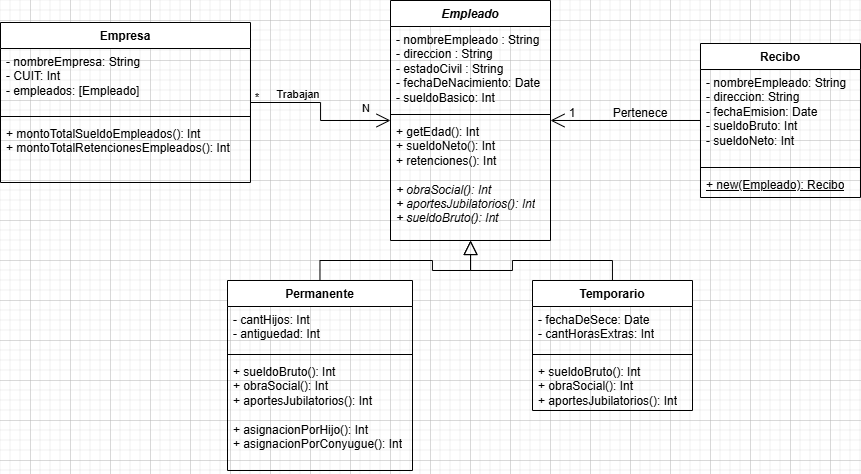

The diagram above was exported from draw.io. Its source (the exported page's mxGraphModel, read from the mxfile embedded in the PNG):
<mxGraphModel dx="1167" dy="702" grid="1" gridSize="10" guides="1" tooltips="1" connect="1" arrows="1" fold="1" page="0" pageScale="1" pageWidth="827" pageHeight="1169" math="0" shadow="0">
  <root>
    <mxCell id="0" />
    <mxCell id="1" parent="0" />
    <mxCell id="H4h4V6TKu26KXymS0e1L-50" parent="1" style="swimlane;fontStyle=1;align=center;verticalAlign=top;childLayout=stackLayout;horizontal=1;startSize=26;horizontalStack=0;resizeParent=1;resizeParentMax=0;resizeLast=0;collapsible=1;marginBottom=0;whiteSpace=wrap;html=1;labelBackgroundColor=none;" value="Empresa" vertex="1">
      <mxGeometry height="160" width="250" x="10" y="42" as="geometry" />
    </mxCell>
    <mxCell id="H4h4V6TKu26KXymS0e1L-51" parent="H4h4V6TKu26KXymS0e1L-50" style="text;strokeColor=none;fillColor=none;align=left;verticalAlign=top;spacingLeft=4;spacingRight=4;overflow=hidden;rotatable=0;points=[[0,0.5],[1,0.5]];portConstraint=eastwest;whiteSpace=wrap;html=1;labelBackgroundColor=none;" value="- nombreEmpresa: String&lt;div&gt;- CUIT: Int&lt;/div&gt;&lt;div&gt;- empleados: [Empleado]&lt;/div&gt;" vertex="1">
      <mxGeometry height="64" width="250" y="26" as="geometry" />
    </mxCell>
    <mxCell id="H4h4V6TKu26KXymS0e1L-52" parent="H4h4V6TKu26KXymS0e1L-50" style="line;strokeWidth=1;fillColor=none;align=left;verticalAlign=middle;spacingTop=-1;spacingLeft=3;spacingRight=3;rotatable=0;labelPosition=right;points=[];portConstraint=eastwest;labelBackgroundColor=none;" value="" vertex="1">
      <mxGeometry height="8" width="250" y="90" as="geometry" />
    </mxCell>
    <mxCell id="H4h4V6TKu26KXymS0e1L-53" parent="H4h4V6TKu26KXymS0e1L-50" style="text;strokeColor=none;fillColor=none;align=left;verticalAlign=top;spacingLeft=4;spacingRight=4;overflow=hidden;rotatable=0;points=[[0,0.5],[1,0.5]];portConstraint=eastwest;whiteSpace=wrap;html=1;labelBackgroundColor=none;" value="+ montoTotalSueldoEmpleados(): Int&lt;div&gt;+ montoTotalRetencionesEmpleados(): Int&lt;/div&gt;" vertex="1">
      <mxGeometry height="62" width="250" y="98" as="geometry" />
    </mxCell>
    <mxCell id="H4h4V6TKu26KXymS0e1L-54" parent="1" style="swimlane;fontStyle=1;align=center;verticalAlign=top;childLayout=stackLayout;horizontal=1;startSize=26;horizontalStack=0;resizeParent=1;resizeParentMax=0;resizeLast=0;collapsible=1;marginBottom=0;whiteSpace=wrap;html=1;labelBackgroundColor=none;" value="&lt;i&gt;Empleado&lt;/i&gt;" vertex="1">
      <mxGeometry height="240" width="160" x="400" y="20" as="geometry" />
    </mxCell>
    <mxCell id="H4h4V6TKu26KXymS0e1L-55" parent="H4h4V6TKu26KXymS0e1L-54" style="text;strokeColor=none;fillColor=none;align=left;verticalAlign=top;spacingLeft=4;spacingRight=4;overflow=hidden;rotatable=0;points=[[0,0.5],[1,0.5]];portConstraint=eastwest;whiteSpace=wrap;html=1;labelBackgroundColor=none;" value="- nombreEmpleado : String&lt;div&gt;- direccion : String&lt;/div&gt;&lt;div&gt;- estadoCivil : String&lt;/div&gt;&lt;div&gt;- fechaDeNacimiento: Date&lt;/div&gt;&lt;div&gt;- sueldoBasico: Int&lt;/div&gt;" vertex="1">
      <mxGeometry height="84" width="160" y="26" as="geometry" />
    </mxCell>
    <mxCell id="H4h4V6TKu26KXymS0e1L-56" parent="H4h4V6TKu26KXymS0e1L-54" style="line;strokeWidth=1;fillColor=none;align=left;verticalAlign=middle;spacingTop=-1;spacingLeft=3;spacingRight=3;rotatable=0;labelPosition=right;points=[];portConstraint=eastwest;labelBackgroundColor=none;" value="" vertex="1">
      <mxGeometry height="8" width="160" y="110" as="geometry" />
    </mxCell>
    <mxCell id="H4h4V6TKu26KXymS0e1L-57" parent="H4h4V6TKu26KXymS0e1L-54" style="text;strokeColor=none;fillColor=none;align=left;verticalAlign=top;spacingLeft=4;spacingRight=4;overflow=hidden;rotatable=0;points=[[0,0.5],[1,0.5]];portConstraint=eastwest;whiteSpace=wrap;html=1;labelBackgroundColor=none;" value="+ getEdad(): Int&lt;div&gt;&lt;div&gt;+ sueldoNeto(): Int&lt;br&gt;&lt;div&gt;+ retenciones(): Int&lt;/div&gt;&lt;div&gt;&lt;div&gt;&lt;i&gt;&lt;br&gt;&lt;/i&gt;&lt;/div&gt;&lt;div&gt;&lt;i&gt;+ obraSocial(): Int&lt;/i&gt;&lt;/div&gt;&lt;div&gt;&lt;i&gt;+ aportesJubilatorios(): Int&lt;/i&gt;&lt;/div&gt;&lt;/div&gt;&lt;div&gt;&lt;i&gt;+ sueldoBruto(): Int&lt;/i&gt;&lt;/div&gt;&lt;div&gt;&lt;br&gt;&lt;/div&gt;&lt;/div&gt;&lt;/div&gt;" vertex="1">
      <mxGeometry height="122" width="160" y="118" as="geometry" />
    </mxCell>
    <mxCell id="H4h4V6TKu26KXymS0e1L-66" edge="1" parent="1" source="H4h4V6TKu26KXymS0e1L-58" style="rounded=0;orthogonalLoop=1;jettySize=auto;html=1;endArrow=block;endFill=0;endSize=12;edgeStyle=orthogonalEdgeStyle;labelBackgroundColor=none;fontColor=default;" target="H4h4V6TKu26KXymS0e1L-54">
      <mxGeometry relative="1" as="geometry" />
    </mxCell>
    <mxCell id="H4h4V6TKu26KXymS0e1L-58" parent="1" style="swimlane;fontStyle=1;align=center;verticalAlign=top;childLayout=stackLayout;horizontal=1;startSize=26;horizontalStack=0;resizeParent=1;resizeParentMax=0;resizeLast=0;collapsible=1;marginBottom=0;whiteSpace=wrap;html=1;labelBackgroundColor=none;" value="Permanente" vertex="1">
      <mxGeometry height="190" width="185" x="237" y="300" as="geometry">
        <mxRectangle height="30" width="110" x="300" y="370" as="alternateBounds" />
      </mxGeometry>
    </mxCell>
    <mxCell id="H4h4V6TKu26KXymS0e1L-59" parent="H4h4V6TKu26KXymS0e1L-58" style="text;strokeColor=none;fillColor=none;align=left;verticalAlign=top;spacingLeft=4;spacingRight=4;overflow=hidden;rotatable=0;points=[[0,0.5],[1,0.5]];portConstraint=eastwest;whiteSpace=wrap;html=1;labelBackgroundColor=none;" value="- cantHijos: Int&lt;div&gt;- antiguedad: Int&lt;/div&gt;" vertex="1">
      <mxGeometry height="44" width="185" y="26" as="geometry" />
    </mxCell>
    <mxCell id="H4h4V6TKu26KXymS0e1L-60" parent="H4h4V6TKu26KXymS0e1L-58" style="line;strokeWidth=1;fillColor=none;align=left;verticalAlign=middle;spacingTop=-1;spacingLeft=3;spacingRight=3;rotatable=0;labelPosition=right;points=[];portConstraint=eastwest;labelBackgroundColor=none;" value="" vertex="1">
      <mxGeometry height="8" width="185" y="70" as="geometry" />
    </mxCell>
    <mxCell id="H4h4V6TKu26KXymS0e1L-61" parent="H4h4V6TKu26KXymS0e1L-58" style="text;strokeColor=none;fillColor=none;align=left;verticalAlign=top;spacingLeft=4;spacingRight=4;overflow=hidden;rotatable=0;points=[[0,0.5],[1,0.5]];portConstraint=eastwest;whiteSpace=wrap;html=1;labelBackgroundColor=none;" value="&lt;div&gt;+ sueldoBruto(): Int&lt;/div&gt;&lt;div&gt;+ obraSocial(): Int&lt;/div&gt;&lt;div&gt;+ aportesJubilatorios(): Int&lt;/div&gt;&lt;div&gt;&lt;br&gt;&lt;/div&gt;&lt;div&gt;+ asignacionPorHijo(): Int&lt;/div&gt;&lt;div&gt;+ asignacionPorConyugue(): Int&lt;/div&gt;" vertex="1">
      <mxGeometry height="112" width="185" y="78" as="geometry" />
    </mxCell>
    <mxCell id="H4h4V6TKu26KXymS0e1L-68" edge="1" parent="1" source="H4h4V6TKu26KXymS0e1L-62" style="edgeStyle=orthogonalEdgeStyle;shape=connector;rounded=0;orthogonalLoop=1;jettySize=auto;html=1;align=center;verticalAlign=middle;fontFamily=Helvetica;fontSize=11;fontColor=default;labelBackgroundColor=none;endArrow=block;endFill=0;endSize=12;" target="H4h4V6TKu26KXymS0e1L-54">
      <mxGeometry relative="1" as="geometry" />
    </mxCell>
    <mxCell id="H4h4V6TKu26KXymS0e1L-62" parent="1" style="swimlane;fontStyle=1;align=center;verticalAlign=top;childLayout=stackLayout;horizontal=1;startSize=26;horizontalStack=0;resizeParent=1;resizeParentMax=0;resizeLast=0;collapsible=1;marginBottom=0;whiteSpace=wrap;html=1;labelBackgroundColor=none;" value="Temporario" vertex="1">
      <mxGeometry height="130" width="160" x="542" y="300" as="geometry">
        <mxRectangle height="30" width="100" x="490" y="370" as="alternateBounds" />
      </mxGeometry>
    </mxCell>
    <mxCell id="H4h4V6TKu26KXymS0e1L-63" parent="H4h4V6TKu26KXymS0e1L-62" style="text;strokeColor=none;fillColor=none;align=left;verticalAlign=top;spacingLeft=4;spacingRight=4;overflow=hidden;rotatable=0;points=[[0,0.5],[1,0.5]];portConstraint=eastwest;whiteSpace=wrap;html=1;labelBackgroundColor=none;" value="- fechaDeSece: Date&lt;div&gt;- cantHorasExtras: Int&lt;/div&gt;" vertex="1">
      <mxGeometry height="44" width="160" y="26" as="geometry" />
    </mxCell>
    <mxCell id="H4h4V6TKu26KXymS0e1L-64" parent="H4h4V6TKu26KXymS0e1L-62" style="line;strokeWidth=1;fillColor=none;align=left;verticalAlign=middle;spacingTop=-1;spacingLeft=3;spacingRight=3;rotatable=0;labelPosition=right;points=[];portConstraint=eastwest;labelBackgroundColor=none;" value="" vertex="1">
      <mxGeometry height="8" width="160" y="70" as="geometry" />
    </mxCell>
    <mxCell id="H4h4V6TKu26KXymS0e1L-65" parent="H4h4V6TKu26KXymS0e1L-62" style="text;strokeColor=none;fillColor=none;align=left;verticalAlign=top;spacingLeft=4;spacingRight=4;overflow=hidden;rotatable=0;points=[[0,0.5],[1,0.5]];portConstraint=eastwest;whiteSpace=wrap;html=1;labelBackgroundColor=none;" value="&lt;div&gt;+ sueldoBruto(): Int&lt;/div&gt;&lt;div&gt;+ obraSocial(): Int&lt;/div&gt;&lt;div&gt;+&amp;nbsp;aportesJubilatorios(): Int&lt;/div&gt;" vertex="1">
      <mxGeometry height="52" width="160" y="78" as="geometry" />
    </mxCell>
    <mxCell id="H4h4V6TKu26KXymS0e1L-70" edge="1" parent="1" source="H4h4V6TKu26KXymS0e1L-50" style="endArrow=open;endFill=1;endSize=12;html=1;rounded=0;align=center;verticalAlign=middle;fontFamily=Helvetica;fontSize=11;fontColor=default;labelBackgroundColor=none;edgeStyle=orthogonalEdgeStyle;" target="H4h4V6TKu26KXymS0e1L-54" value="">
      <mxGeometry relative="1" width="160" as="geometry">
        <mxPoint x="360" y="232" as="sourcePoint" />
        <mxPoint x="520" y="232" as="targetPoint" />
      </mxGeometry>
    </mxCell>
    <mxCell id="H4h4V6TKu26KXymS0e1L-72" parent="1" style="text;html=1;whiteSpace=wrap;strokeColor=none;fillColor=none;align=center;verticalAlign=middle;rounded=0;fontFamily=Helvetica;fontSize=11;labelBackgroundColor=none;" value="Trabajan" vertex="1">
      <mxGeometry height="30" width="60" x="278" y="99" as="geometry" />
    </mxCell>
    <mxCell id="H4h4V6TKu26KXymS0e1L-74" parent="1" style="text;html=1;whiteSpace=wrap;strokeColor=none;fillColor=none;align=center;verticalAlign=middle;rounded=0;fontFamily=Helvetica;fontSize=11;labelBackgroundColor=none;" value="N" vertex="1">
      <mxGeometry height="30" width="60" x="346" y="113" as="geometry" />
    </mxCell>
    <mxCell id="H4h4V6TKu26KXymS0e1L-77" parent="1" style="text;html=1;whiteSpace=wrap;strokeColor=none;fillColor=none;align=center;verticalAlign=middle;rounded=0;fontFamily=Helvetica;fontSize=11;labelBackgroundColor=none;" value="*" vertex="1">
      <mxGeometry height="30" width="60" x="237" y="102" as="geometry" />
    </mxCell>
    <mxCell id="fxPbynaghJz0_EwqVVZr-2" parent="1" style="swimlane;fontStyle=1;align=center;verticalAlign=top;childLayout=stackLayout;horizontal=1;startSize=26;horizontalStack=0;resizeParent=1;resizeParentMax=0;resizeLast=0;collapsible=1;marginBottom=0;whiteSpace=wrap;html=1;" value="Recibo" vertex="1">
      <mxGeometry height="154" width="160" x="710" y="63" as="geometry" />
    </mxCell>
    <mxCell id="fxPbynaghJz0_EwqVVZr-3" parent="fxPbynaghJz0_EwqVVZr-2" style="text;strokeColor=none;fillColor=none;align=left;verticalAlign=top;spacingLeft=4;spacingRight=4;overflow=hidden;rotatable=0;points=[[0,0.5],[1,0.5]];portConstraint=eastwest;whiteSpace=wrap;html=1;" value="- nombreEmpleado: String&lt;div&gt;- direccion: String&lt;/div&gt;&lt;div&gt;- fechaEmision: Date&lt;/div&gt;&lt;div&gt;- sueldoBruto: Int&lt;/div&gt;&lt;div&gt;- sueldoNeto: Int&lt;/div&gt;&lt;div&gt;&lt;br&gt;&lt;/div&gt;" vertex="1">
      <mxGeometry height="94" width="160" y="26" as="geometry" />
    </mxCell>
    <mxCell id="fxPbynaghJz0_EwqVVZr-4" parent="fxPbynaghJz0_EwqVVZr-2" style="line;strokeWidth=1;fillColor=none;align=left;verticalAlign=middle;spacingTop=-1;spacingLeft=3;spacingRight=3;rotatable=0;labelPosition=right;points=[];portConstraint=eastwest;strokeColor=inherit;" value="" vertex="1">
      <mxGeometry height="8" width="160" y="120" as="geometry" />
    </mxCell>
    <mxCell id="fxPbynaghJz0_EwqVVZr-5" parent="fxPbynaghJz0_EwqVVZr-2" style="text;strokeColor=none;fillColor=none;align=left;verticalAlign=top;spacingLeft=4;spacingRight=4;overflow=hidden;rotatable=0;points=[[0,0.5],[1,0.5]];portConstraint=eastwest;whiteSpace=wrap;html=1;" value="&lt;u&gt;+ new(Empleado): Recibo&lt;/u&gt;" vertex="1">
      <mxGeometry height="26" width="160" y="128" as="geometry" />
    </mxCell>
    <mxCell id="fxPbynaghJz0_EwqVVZr-6" edge="1" parent="1" source="fxPbynaghJz0_EwqVVZr-2" style="endArrow=open;endFill=1;endSize=12;html=1;rounded=0;align=center;verticalAlign=middle;fontFamily=Helvetica;fontSize=11;fontColor=default;labelBackgroundColor=none;edgeStyle=orthogonalEdgeStyle;" target="H4h4V6TKu26KXymS0e1L-54" value="">
      <mxGeometry relative="1" width="160" as="geometry">
        <mxPoint x="620" y="250" as="sourcePoint" />
        <mxPoint x="760" y="263" as="targetPoint" />
      </mxGeometry>
    </mxCell>
    <mxCell id="fxPbynaghJz0_EwqVVZr-7" parent="1" style="text;html=1;whiteSpace=wrap;strokeColor=none;fillColor=none;align=center;verticalAlign=middle;rounded=0;" value="Pertenece" vertex="1">
      <mxGeometry height="30" width="60" x="620" y="118" as="geometry" />
    </mxCell>
    <mxCell id="fxPbynaghJz0_EwqVVZr-8" parent="1" style="text;html=1;whiteSpace=wrap;strokeColor=none;fillColor=none;align=center;verticalAlign=middle;rounded=0;" value="1" vertex="1">
      <mxGeometry height="30" width="60" x="552" y="118" as="geometry" />
    </mxCell>
  </root>
</mxGraphModel>